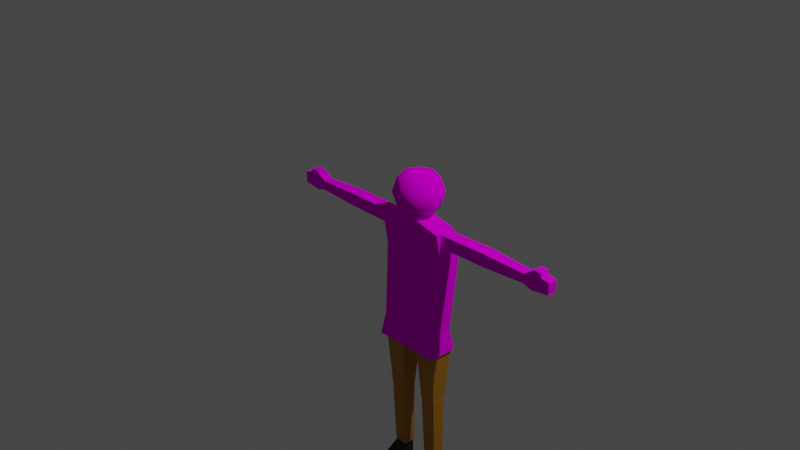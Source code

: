 # Source: Workers.blend  (saved by Blender 3.2.14; exported with 4.5.12 LTS)
import bpy
from mathutils import Matrix  # noqa: F401  (used for matrix-valued properties, if any)

bpy.ops.wm.read_factory_settings(use_empty=True)
scene = bpy.context.scene
scene.name = 'Scene'

# ---- collections
col_collection = bpy.data.collections.new('Collection'); scene.collection.children.link(col_collection)

# ---- images (referenced by path relative to the original .blend; pixels are not part of the script)
import os
ASSET_DIR = os.environ.get("B2B_ASSET_DIR", "")  # directory of the original .blend (textures are referenced by path, not embedded)
HERE = os.path.dirname(os.path.abspath(__file__))  # packed textures are extracted next to this script under _unpacked/

def load_image(name, relpath, width, height, colorspace="sRGB"):
    """Load a texture the original file referenced (path relative to the .blend, or extracted next to this script)."""
    p = next((c for c in (os.path.join(HERE, relpath), os.path.join(ASSET_DIR, relpath)) if relpath and os.path.exists(c)), "")
    if p:
        img = bpy.data.images.load(p, check_existing=True)
        img.name = name
    else:  # same state as the original file: an image datablock whose file is absent (Cycles renders it pink)
        img = bpy.data.images.new(name, width, height)
        img.source = "FILE"
        img.filepath = "//" + (relpath or name)
    img.colorspace_settings.name = colorspace
    return img
img_maincharacter_png_001 = load_image('MainCharacter.png.001', 'MainCharacter.png', 1024, 1024, 'sRGB')
img_worker_clothes_png = load_image('Worker-clothes.png', 'Worker-clothes.png', 1024, 1024, 'sRGB')
img_worker_png = load_image('Worker.png', 'Worker.png', 1024, 1024, 'sRGB')

# ---- materials (node trees are filled in below, after node groups)
mat_material_006 = bpy.data.materials.new('Material.006')
mat_material_006.use_transparent_shadow = False
mat_material_007 = bpy.data.materials.new('Material.007')
mat_material_007.use_transparent_shadow = False
mat_material_001 = bpy.data.materials.new('Material.001')
mat_material_001.use_transparent_shadow = False
mat_material_005 = bpy.data.materials.new('Material.005')
mat_material_005.use_transparent_shadow = False
mat_material_003 = bpy.data.materials.new('Material.003')
mat_material_003.use_transparent_shadow = False

# ---- material node trees
mat_material_006.use_nodes = True; mat_material_006.node_tree.nodes.clear()
_N = mat_material_006.node_tree.nodes; _L = mat_material_006.node_tree.links
n0 = _N.new('ShaderNodeBsdfPrincipled'); n0.name = 'Principled BSDF'; n0.location = (10, 300)
n0.distribution = 'GGX'
n0.subsurface_method = 'RANDOM_WALK_SKIN'
n0.inputs[0].default_value = (0.491, 0.2086, 0.0003035, 1.0)
n0.inputs[3].default_value = 1.45
n0.inputs[27].default_value = (0.0, 0.0, 0.0, 1.0)
n0.inputs[28].default_value = 1.0
n1 = _N.new('ShaderNodeOutputMaterial'); n1.name = 'Material Output'; n1.location = (300, 300)
_L.new(n0.outputs[0], n1.inputs[0])
n1.is_active_output = True
mat_material_007.use_nodes = True; mat_material_007.node_tree.nodes.clear()
_N = mat_material_007.node_tree.nodes; _L = mat_material_007.node_tree.links
n0 = _N.new('ShaderNodeBsdfPrincipled'); n0.name = 'Principled BSDF'; n0.location = (10, 300)
n0.distribution = 'GGX'
n0.subsurface_method = 'RANDOM_WALK_SKIN'
n0.inputs[0].default_value = (0.0, 0.0, 0.0, 1.0)
n0.inputs[3].default_value = 1.45
n0.inputs[27].default_value = (0.0, 0.0, 0.0, 1.0)
n0.inputs[28].default_value = 1.0
n1 = _N.new('ShaderNodeOutputMaterial'); n1.name = 'Material Output'; n1.location = (300, 300)
_L.new(n0.outputs[0], n1.inputs[0])
n1.is_active_output = True
mat_material_001.use_nodes = True; mat_material_001.node_tree.nodes.clear()
_N = mat_material_001.node_tree.nodes; _L = mat_material_001.node_tree.links
n0 = _N.new('ShaderNodeOutputMaterial'); n0.name = 'Material Output'; n0.location = (300, 300)
n1 = _N.new('ShaderNodeBsdfDiffuse'); n1.name = 'Diffuse BSDF'; n1.location = (10, 300)
n1.inputs[1].default_value = 0.5
n2 = _N.new('ShaderNodeTexImage'); n2.name = 'Image Texture'; n2.location = (-280, 280)
n2.image = img_maincharacter_png_001
_L.new(n1.outputs[0], n0.inputs[0])
_L.new(n2.outputs[0], n1.inputs[0])
n0.is_active_output = True
mat_material_005.use_nodes = True; mat_material_005.node_tree.nodes.clear()
_N = mat_material_005.node_tree.nodes; _L = mat_material_005.node_tree.links
n0 = _N.new('ShaderNodeOutputMaterial'); n0.name = 'Material Output'; n0.location = (300, 300)
n1 = _N.new('ShaderNodeBsdfDiffuse'); n1.name = 'Diffuse BSDF'; n1.location = (10, 300)
n1.inputs[1].default_value = 0.5
n2 = _N.new('ShaderNodeTexImage'); n2.name = 'Image Texture'; n2.location = (-280, 280)
n2.image = img_worker_clothes_png
_L.new(n1.outputs[0], n0.inputs[0])
_L.new(n2.outputs[0], n1.inputs[0])
n0.is_active_output = True
mat_material_003.use_nodes = True; mat_material_003.node_tree.nodes.clear()
_N = mat_material_003.node_tree.nodes; _L = mat_material_003.node_tree.links
n0 = _N.new('ShaderNodeOutputMaterial'); n0.name = 'Material Output'; n0.location = (300, 300)
n1 = _N.new('ShaderNodeBsdfDiffuse'); n1.name = 'Diffuse BSDF'; n1.location = (10, 300)
n1.inputs[1].default_value = 0.5
n2 = _N.new('ShaderNodeTexImage'); n2.name = 'Image Texture'; n2.location = (-280, 280)
n2.image = img_worker_png
_L.new(n1.outputs[0], n0.inputs[0])
_L.new(n2.outputs[0], n1.inputs[0])
n0.is_active_output = True

# ---- world
world_world = bpy.data.worlds.new('World'); scene.world = world_world
world_world.use_nodes = True; world_world.node_tree.nodes.clear()
_N = world_world.node_tree.nodes; _L = world_world.node_tree.links
n0 = _N.new('ShaderNodeOutputWorld'); n0.name = 'World Output'; n0.location = (300, 300)
n1 = _N.new('ShaderNodeBackground'); n1.name = 'Background'; n1.location = (10, 300)
n1.inputs[0].default_value = (0.05088, 0.05088, 0.05088, 1.0)
_L.new(n1.outputs[0], n0.inputs[0])
n0.is_active_output = True
world_world.color = (0.05088, 0.05088, 0.05088)
world_world.use_sun_shadow = False
world_world.sun_shadow_jitter_overblur = 0.0

# ---- cameras
cam_camera = bpy.data.cameras.new('Camera')
cam_camera.clip_end = 100.0
cam_camera.ortho_scale = 7.314

# ---- lights
light_light = bpy.data.lights.new('Light', 'POINT')
light_light.transmission_factor = 0.0
light_light.energy = 1000.0
light_light.shadow_soft_size = 0.1
light_light.shadow_maximum_resolution = 0.006
light_light.use_absolute_resolution = True

# ---- meshes
me_used_001 = bpy.data.meshes.new('Used.001')
me_used_001.from_pydata([(0.1367, -0.0555, -2.207), (0.08779, -0.1005, -1.496), (0.1367, 0.1153, -2.207), (0.08779, 0.1603, -1.496), (0.3223, -0.0555, -2.207), (0.3713, -0.1005, -1.496), (0.3223, 0.1153, -2.207), (0.3713, 0.1603, -1.496), (0.1385, -0.004407, -1.361), (0.1385, 0.06419, -1.361), (0.3206, 0.06419, -1.361), (0.3206, -0.004407, -1.361), (0.1383, -0.05126, -2.208), (0.1383, 0.111, -2.208), (0.3243, -0.05126, -2.208), (0.3243, 0.111, -2.208), (0.1557, 0.1188, -3.04), (0.1557, -0.01307, -3.04), (0.3069, 0.1188, -3.04), (0.3069, -0.01307, -3.04), (0.1778, 0.07208, -2.055), (0.1778, -0.0123, -2.055), (0.2847, 0.07208, -2.055), (0.2847, -0.0123, -2.055), (0.3222, -0.1748, -3.244), (0.1403, -0.1748, -3.244), (0.3199, -0.1748, -3.169), (0.1426, -0.1748, -3.169), (0.161, 0.1168, -3.039), (0.161, -0.01205, -3.039), (0.3015, 0.1168, -3.039), (0.3015, -0.01205, -3.039), (0.182, 0.1343, -3.245), (0.1686, -0.01205, -3.245), (0.2805, 0.1343, -3.245), (0.2939, -0.01205, -3.245), (0.3335, -0.2599, -3.244), (0.331, -0.2599, -3.201), (0.129, -0.2599, -3.244), (0.1315, -0.2599, -3.201)], [], [(0, 1, 3, 2), (2, 3, 7, 6), (6, 7, 5, 4), (4, 5, 1, 0), (7, 3, 9, 10), (10, 9, 8, 11), (5, 7, 10, 11), (3, 1, 8, 9), (1, 5, 11, 8), (15, 14, 19, 18), (14, 12, 17, 19), (13, 15, 18, 16), (12, 13, 16, 17), (14, 15, 22, 23), (2, 6, 4, 0), (23, 22, 20, 21), (13, 12, 21, 20), (12, 14, 23, 21), (15, 13, 20, 22), (31, 29, 27, 26), (37, 39, 38, 36), (25, 24, 36, 38), (35, 24, 25, 33, 32, 34), (24, 26, 37, 36), (26, 27, 39, 37), (28, 30, 34, 32), (29, 28, 32, 33, 25, 27), (27, 25, 38, 39), (30, 31, 26, 24, 35, 34), (18, 30, 28, 16), (17, 16, 28, 29), (17, 29, 31, 19), (30, 18, 19, 31)])
me_used_001.polygons.foreach_set('material_index', [0, 0, 0, 0, 0, 0, 0, 0, 0, 0, 0, 0, 0, 0, 0, 0, 0, 0, 0, 1, 1, 1, 1, 1, 1, 1, 1, 1, 1, 0, 0, 0, 0])
_uv = me_used_001.uv_layers.new(name='UVMap')
_uv.uv.foreach_set('vector', [0.5713, 0.5534, 0.6081, 0.5534, 0.6081, 0.5903, 0.5713, 0.5903, 0.5713, 0.5903, 0.6081, 0.5903, 0.6081, 0.6271, 0.5713, 0.6271, 0.5713, 0.6271, 0.6081, 0.6271, 0.6081, 0.664, 0.5713, 0.664, 0.5713, 0.664, 0.6081, 0.664, 0.6081, 0.7008, 0.5713, 0.7008, 0.6081, 0.6271, 0.6081, 0.5903, 0.6081, 0.5903, 0.6081, 0.6271, 0.6081, 0.6271, 0.645, 0.6271, 0.645, 0.664, 0.6081, 0.664, 0.6081, 0.664, 0.6081, 0.6271, 0.6081, 0.6271, 0.6081, 0.664, 0.6081, 0.5903, 0.6081, 0.5534, 0.6081, 0.5534, 0.6081, 0.5903, 0.6081, 0.7008, 0.6081, 0.664, 0.6081, 0.664, 0.6081, 0.7008, 0.8347, 0.7529, 0.8439, 0.1379, 0.7502, 0.7271, 0.7814, 0.3046, 0.8439, 0.1379, 0.7754, 0.1504, 0.8439, 0.7203, 0.7502, 0.7271, 0.7635, 0.6442, 0.8347, 0.7529, 0.7814, 0.3046, 0.8399, 0.1717, 0.7754, 0.1504, 0.7635, 0.6442, 0.8399, 0.1717, 0.8439, 0.7203, 0.8439, 0.1379, 0.8347, 0.7529, 0.8029, 0.4218, 0.8018, 0.4113, 0.6157, 0.319, 0.6157, 0.319, 0.6157, 0.319, 0.6157, 0.319, 0.8018, 0.4113, 0.8029, 0.4218, 0.8011, 0.4313, 0.8, 0.4273, 0.7635, 0.6442, 0.7754, 0.1504, 0.8, 0.4273, 0.8011, 0.4313, 0.7754, 0.1504, 0.8439, 0.1379, 0.8018, 0.4113, 0.8, 0.4273, 0.8347, 0.7529, 0.7635, 0.6442, 0.8011, 0.4313, 0.8029, 0.4218, 0.113, 0.1553, 0.09081, 0.4527, 0.05861, 0.3964, 0.03849, 5.83e-05, 0.007737, 0.1553, 0.047, 0.3871, 0.04261, 0.4148, 5.83e-05, 0.2728, 0.04999, 0.5002, 0.0005381, 0.5951, 5.83e-05, 0.2728, 0.04261, 0.4148, 0.05591, 0.9999, 0.0005381, 0.5951, 0.04999, 0.5002, 0.06745, 0.6511, 0.08795, 0.6717, 0.1176, 0.9064, 0.1013, 0.1318, 0.1035, 0.1559, 0.09951, 0.1676, 0.09828, 0.154, 0.03849, 5.83e-05, 0.05861, 0.3964, 0.047, 0.3871, 0.007737, 0.1553, 0.08984, 0.5377, 0.1176, 0.1225, 0.1176, 0.9064, 0.08795, 0.6717, 0.09081, 0.4527, 0.08984, 0.5377, 0.08729, 0.6675, 0.06715, 0.6519, 0.05039, 0.5041, 0.05964, 0.395, 0.05964, 0.395, 0.05039, 0.5041, 0.04335, 0.4179, 0.04756, 0.3858, 0.1176, 0.1225, 0.113, 0.1553, 0.1035, 0.1559, 0.1013, 0.1318, 0.1072, 0.0891, 0.1124, 0.05134, 0.7466, 0.2783, 0.75, 0.2603, 0.7223, 0.6755, 0.7225, 0.6765, 0.7238, 0.6443, 0.7225, 0.6765, 0.7223, 0.6755, 0.7232, 0.5905, 0.7238, 0.6443, 0.7232, 0.5905, 0.7454, 0.2931, 0.7456, 0.2946, 0.75, 0.2603, 0.7466, 0.2783, 0.7456, 0.2946, 0.7454, 0.2931])
me_used_001.materials.append(mat_material_006)
me_used_001.materials.append(mat_material_007)
me_used_001.use_remesh_fix_poles = True
me_used_001.use_remesh_preserve_attributes = False
me_used_001.update()
me_cube_002 = bpy.data.meshes.new('Cube.002')
me_cube_002.from_pydata([(0.9651, 0.1031, -0.1085), (0.3993, 0.1031, -0.1163), (0.9651, -0.04757, -0.1085), (0.3993, -0.04757, -0.1163), (0.9671, 0.1031, -0.2532), (0.4013, 0.1031, -0.2611), (0.9671, -0.04757, -0.2532), (0.4013, -0.04757, -0.2611), (0.2859, 0.0476, -0.1438), (0.2859, 0.007972, -0.1438), (0.2872, 0.007972, -0.2368), (0.2872, 0.0476, -0.2368), (0.968, 0.1031, -0.1086), (0.968, -0.04757, -0.1086), (0.97, 0.1031, -0.2533), (0.97, -0.04757, -0.2533), (1.482, -0.02755, -0.1312), (1.482, 0.08312, -0.1312), (1.483, -0.02755, -0.2375), (1.483, 0.08312, -0.2375), (0.8394, -0.01139, -0.1411), (0.8394, 0.06696, -0.1411), (0.8405, -0.01139, -0.2243), (0.8405, 0.06696, -0.2243), (1.569, -0.02755, -0.06624), (1.569, 0.08312, -0.06624), (1.572, -0.02755, -0.2701), (1.572, 0.08312, -0.2701), (1.777, -0.02755, -0.1118), (1.777, 0.08312, -0.1118), (1.777, -0.02755, -0.2425), (1.777, 0.08312, -0.2425), (1.59, -0.02755, -0.04422), (1.59, 0.08312, -0.04422), (1.684, 0.08312, -0.09435), (1.684, -0.02755, -0.09435), (1.673, 0.08312, -0.05032), (1.673, -0.02755, -0.05032), (1.483, -0.02691, -0.1213), (1.483, 0.08248, -0.1213), (1.484, -0.02691, -0.2446), (1.484, 0.08248, -0.2446), (1.423, 0.01171, -0.1597), (1.423, 0.04386, -0.1597), (1.424, 0.01171, -0.2103), (1.424, 0.04386, -0.2103), (-0.9651, 0.1031, -0.1085), (-0.3993, 0.1031, -0.1163), (-0.9651, -0.04757, -0.1085), (-0.3993, -0.04757, -0.1163), (-0.9671, 0.1031, -0.2532), (-0.4013, 0.1031, -0.2611), (-0.9671, -0.04757, -0.2532), (-0.4013, -0.04757, -0.2611), (-0.2859, 0.0476, -0.1438), (-0.2859, 0.007972, -0.1438), (-0.2872, 0.007972, -0.2368), (-0.2872, 0.0476, -0.2368), (-0.968, 0.1031, -0.1086), (-0.968, -0.04757, -0.1086), (-0.97, 0.1031, -0.2533), (-0.97, -0.04757, -0.2533), (-1.482, -0.02755, -0.1312), (-1.482, 0.08312, -0.1312), (-1.483, -0.02755, -0.2375), (-1.483, 0.08312, -0.2375), (-0.8394, -0.01139, -0.1411), (-0.8394, 0.06696, -0.1411), (-0.8405, -0.01139, -0.2243), (-0.8405, 0.06696, -0.2243), (-1.569, -0.02755, -0.06624), (-1.569, 0.08312, -0.06624), (-1.572, -0.02755, -0.2701), (-1.572, 0.08312, -0.2701), (-1.777, -0.02755, -0.1118), (-1.777, 0.08312, -0.1118), (-1.777, -0.02755, -0.2425), (-1.777, 0.08312, -0.2425), (-1.59, -0.02755, -0.04422), (-1.59, 0.08312, -0.04422), (-1.684, 0.08312, -0.09435), (-1.684, -0.02755, -0.09435), (-1.673, 0.08312, -0.05032), (-1.673, -0.02755, -0.05032), (-1.483, -0.02691, -0.1213), (-1.483, 0.08248, -0.1213), (-1.484, -0.02691, -0.2446), (-1.484, 0.08248, -0.2446), (-1.423, 0.01171, -0.1597), (-1.423, 0.04386, -0.1597), (-1.424, 0.01171, -0.2103), (-1.424, 0.04386, -0.2103)], [], [(0, 1, 3, 2), (2, 3, 7, 6), (6, 7, 5, 4), (4, 5, 1, 0), (7, 3, 9, 10), (10, 9, 8, 11), (5, 7, 10, 11), (3, 1, 8, 9), (1, 5, 11, 8), (15, 14, 19, 18), (14, 12, 17, 19), (13, 15, 18, 16), (12, 13, 16, 17), (14, 15, 22, 23), (2, 6, 4, 0), (23, 22, 20, 21), (13, 12, 21, 20), (12, 14, 23, 21), (15, 13, 20, 22), (27, 25, 34, 29, 31), (28, 30, 31, 29), (24, 26, 30, 28, 35), (26, 27, 31, 30), (34, 25, 33, 36), (27, 26, 40, 41), (25, 24, 32, 33), (24, 35, 37, 32), (33, 32, 37, 36), (39, 41, 45, 43), (29, 34, 35, 28), (37, 35, 34, 36), (24, 25, 39, 38), (25, 27, 41, 39), (26, 24, 38, 40), (45, 44, 42, 43), (40, 38, 42, 44), (41, 40, 44, 45), (38, 39, 43, 42), (16, 18, 19, 17), (46, 48, 49, 47), (48, 52, 53, 49), (52, 50, 51, 53), (50, 46, 47, 51), (53, 56, 55, 49), (56, 57, 54, 55), (51, 57, 56, 53), (49, 55, 54, 47), (47, 54, 57, 51), (61, 64, 65, 60), (60, 65, 63, 58), (59, 62, 64, 61), (58, 63, 62, 59), (60, 69, 68, 61), (48, 46, 50, 52), (69, 67, 66, 68), (59, 66, 67, 58), (58, 67, 69, 60), (61, 68, 66, 59), (73, 77, 75, 80, 71), (74, 75, 77, 76), (70, 81, 74, 76, 72), (72, 76, 77, 73), (80, 82, 79, 71), (73, 87, 86, 72), (71, 79, 78, 70), (70, 78, 83, 81), (79, 82, 83, 78), (85, 89, 91, 87), (75, 74, 81, 80), (83, 82, 80, 81), (70, 84, 85, 71), (71, 85, 87, 73), (72, 86, 84, 70), (91, 89, 88, 90), (86, 90, 88, 84), (87, 91, 90, 86), (84, 88, 89, 85), (62, 63, 65, 64)])
_uv = me_cube_002.uv_layers.new(name='UVMap')
_uv.uv.foreach_set('vector', [0.3358, 0.562, 0.3358, 0.5423, 0.341, 0.5423, 0.341, 0.562, 0.3922, 0.6658, 0.3922, 0.6856, 0.3872, 0.6856, 0.3872, 0.6658, 0.3686, 0.4501, 0.3686, 0.4699, 0.3634, 0.4699, 0.3634, 0.4501, 0.3634, 0.6403, 0.3634, 0.6205, 0.3684, 0.6205, 0.3684, 0.6403, 0.3872, 0.6856, 0.3922, 0.6856, 0.3913, 0.6895, 0.3881, 0.6895, 0.3884, 0.03219, 0.3884, 0.03543, 0.387, 0.03543, 0.387, 0.03219, 0.3634, 0.4699, 0.3686, 0.4699, 0.3667, 0.4738, 0.3653, 0.4738, 0.341, 0.5423, 0.3358, 0.5423, 0.3377, 0.5383, 0.3391, 0.5383, 0.3684, 0.6205, 0.3634, 0.6205, 0.3643, 0.6166, 0.3675, 0.6166, 0.341, 0.6394, 0.3358, 0.6394, 0.3365, 0.6215, 0.3403, 0.6215, 0.4252, 0.5118, 0.4303, 0.5118, 0.4292, 0.5297, 0.4255, 0.5297, 0.4303, 0.3613, 0.4252, 0.3613, 0.4255, 0.3434, 0.4292, 0.3434, 0.4113, 0.6055, 0.4165, 0.6055, 0.4158, 0.6234, 0.412, 0.6234, 0.3358, 0.6394, 0.341, 0.6394, 0.3398, 0.644, 0.337, 0.644, 0.3922, 0.8262, 0.3872, 0.8262, 0.3872, 0.8209, 0.3922, 0.8209, 0.3858, 0.3404, 0.3886, 0.3404, 0.3886, 0.3433, 0.3858, 0.3433, 0.4165, 0.6055, 0.4113, 0.6055, 0.4125, 0.601, 0.4153, 0.601, 0.4303, 0.5118, 0.4252, 0.5118, 0.4263, 0.5073, 0.4292, 0.5073, 0.4252, 0.3613, 0.4303, 0.3613, 0.4292, 0.3658, 0.4263, 0.3658, 0.9475, 0.351, 0.9332, 0.3525, 0.9352, 0.2923, 0.9364, 0.2438, 0.9455, 0.2438, 0.8963, 0.569, 0.8963, 0.5599, 0.904, 0.5599, 0.904, 0.569, 0.9114, 0.5987, 0.8964, 0.5977, 0.8963, 0.5242, 0.9113, 0.5242, 0.9114, 0.5575, 0.8993, 0.6928, 0.9071, 0.6928, 0.9071, 0.7072, 0.8993, 0.7072, 0.9002, 0.2352, 0.9022, 0.2272, 0.9037, 0.2286, 0.9033, 0.2344, 0.9071, 0.6928, 0.8993, 0.6928, 0.8994, 0.6867, 0.907, 0.6867, 0.4502, 0.8447, 0.4502, 0.8524, 0.4486, 0.8524, 0.4486, 0.8447, 0.9336, 0.2419, 0.9355, 0.25, 0.9324, 0.2492, 0.932, 0.2434, 0.9079, 0.2766, 0.9079, 0.2843, 0.9021, 0.2843, 0.9021, 0.2766, 0.5888, 0.7003, 0.5802, 0.7004, 0.5826, 0.6962, 0.5861, 0.6962, 0.9666, 0.9378, 0.973, 0.9378, 0.973, 0.9455, 0.9666, 0.9455, 0.9556, 0.2333, 0.9525, 0.2333, 0.9525, 0.2255, 0.9556, 0.2255, 0.9071, 0.8368, 0.8993, 0.8368, 0.8994, 0.8307, 0.907, 0.8307, 0.8975, 0.5324, 0.9822, 0.5188, 0.9716, 0.9377, 0.9204, 0.9459, 0.9118, 0.7952, 0.8988, 0.7941, 0.9016, 0.7095, 0.9099, 0.7092, 0.9142, 0.1958, 0.9164, 0.1958, 0.9164, 0.1994, 0.9142, 0.1994, 0.9876, 0.797, 0.979, 0.7968, 0.9816, 0.7927, 0.9852, 0.7927, 0.907, 0.6867, 0.8994, 0.6867, 0.9021, 0.6825, 0.9043, 0.6825, 0.907, 0.8307, 0.8994, 0.8307, 0.9021, 0.8265, 0.9043, 0.8265, 0.3262, 0.4105, 0.3224, 0.4105, 0.3224, 0.4066, 0.3262, 0.4066, 0.3686, 0.557, 0.3634, 0.557, 0.3634, 0.5373, 0.3686, 0.5373, 0.3922, 0.523, 0.3872, 0.523, 0.3872, 0.5033, 0.3922, 0.5033, 0.341, 0.4788, 0.3358, 0.4788, 0.3358, 0.459, 0.341, 0.459, 0.3872, 0.5826, 0.3922, 0.5826, 0.3922, 0.6023, 0.3872, 0.6023, 0.3872, 0.5033, 0.3881, 0.4993, 0.3913, 0.4993, 0.3922, 0.5033, 0.3358, 0.8303, 0.3372, 0.8303, 0.3372, 0.8335, 0.3358, 0.8335, 0.3358, 0.459, 0.3377, 0.455, 0.3391, 0.455, 0.341, 0.459, 0.3634, 0.5373, 0.3653, 0.5334, 0.3667, 0.5334, 0.3686, 0.5373, 0.3922, 0.6023, 0.3913, 0.6063, 0.3881, 0.6063, 0.3872, 0.6023, 0.4113, 0.5369, 0.412, 0.519, 0.4158, 0.519, 0.4165, 0.5369, 0.4163, 0.7693, 0.416, 0.7872, 0.4123, 0.7872, 0.4113, 0.7693, 0.4252, 0.4433, 0.4262, 0.4254, 0.43, 0.4254, 0.4303, 0.4433, 0.4165, 0.6874, 0.4158, 0.7053, 0.412, 0.7053, 0.4113, 0.6874, 0.4165, 0.5369, 0.4153, 0.5414, 0.4125, 0.5414, 0.4113, 0.5369, 0.3656, 0.7717, 0.3656, 0.7769, 0.3606, 0.7769, 0.3606, 0.7717, 0.3858, 0.2809, 0.3858, 0.278, 0.3886, 0.278, 0.3886, 0.2809, 0.4113, 0.6874, 0.4125, 0.6829, 0.4153, 0.6829, 0.4165, 0.6874, 0.4113, 0.7693, 0.4123, 0.7648, 0.4152, 0.7648, 0.4163, 0.7693, 0.4303, 0.4433, 0.4292, 0.4478, 0.4263, 0.4478, 0.4252, 0.4433, 0.9388, 0.346, 0.9407, 0.2592, 0.9498, 0.2592, 0.951, 0.2984, 0.953, 0.3472, 0.9448, 0.2418, 0.9371, 0.2418, 0.9371, 0.2326, 0.9448, 0.2326, 0.5926, 0.5623, 0.5907, 0.5704, 0.5895, 0.5769, 0.5803, 0.5769, 0.5784, 0.5625, 0.909, 0.934, 0.909, 0.9196, 0.9167, 0.9196, 0.9167, 0.934, 0.9214, 0.2329, 0.9183, 0.2321, 0.9179, 0.2263, 0.9194, 0.2248, 0.327, 0.5743, 0.3269, 0.5804, 0.3193, 0.5804, 0.3192, 0.5743, 0.9079, 0.3208, 0.9063, 0.3208, 0.9063, 0.3131, 0.9079, 0.3131, 0.9013, 0.2399, 0.9028, 0.2413, 0.9024, 0.2472, 0.8993, 0.248, 0.906, 0.24, 0.9118, 0.24, 0.9118, 0.2477, 0.906, 0.2477, 0.8957, 0.5164, 0.8984, 0.5123, 0.902, 0.5123, 0.9044, 0.5166, 0.9012, 0.8755, 0.9012, 0.8832, 0.8947, 0.8832, 0.8947, 0.8755, 0.06273, 0.5574, 0.06273, 0.5651, 0.05963, 0.5651, 0.05963, 0.5574, 0.9086, 0.7878, 0.9085, 0.7937, 0.9009, 0.7937, 0.9008, 0.7878, 0.9893, 0.5277, 0.9692, 0.986, 0.9193, 0.9789, 0.9068, 0.516, 0.9001, 0.6431, 0.9019, 0.637, 0.9105, 0.6369, 0.9144, 0.6429, 0.907, 0.7047, 0.907, 0.7012, 0.9093, 0.7012, 0.9093, 0.7047, 0.9019, 0.637, 0.9043, 0.6328, 0.9079, 0.6328, 0.9105, 0.6369, 0.3269, 0.5804, 0.3242, 0.5847, 0.322, 0.5847, 0.3193, 0.5804, 0.9085, 0.7937, 0.9058, 0.7978, 0.9036, 0.7978, 0.9009, 0.7937, 0.3643, 0.8365, 0.3643, 0.8403, 0.3606, 0.8403, 0.3606, 0.8365])
me_cube_002.materials.append(mat_material_001)
me_cube_002.use_remesh_fix_poles = True
me_cube_002.use_remesh_preserve_attributes = False
me_cube_002.update()
me_used_001_1 = bpy.data.meshes.new('USED.001')
me_used_001_1.from_pydata([(0.3626, -0.1163, -1.309), (0.396, -0.1163, -0.1038), (0.3626, 0.1343, -1.309), (0.396, 0.1343, -0.1038), (0.0, 0.1343, -1.309), (0.0, 0.1343, -0.01045), (0.0, -0.1163, -1.309), (0.0, -0.1163, -0.01045), (0.4023, 0.2017, -0.4896), (0.0, 0.2017, -0.4896), (0.4023, -0.04884, -0.4896), (0.0, -0.04884, -0.4896), (0.3917, -0.1629, -1.57), (0.3917, 0.1809, -1.57), (0.0, -0.1629, -1.57), (0.0, 0.1809, -1.57), (-0.3626, -0.1163, -1.309), (-0.396, -0.1163, -0.1038), (-0.3626, 0.1343, -1.309), (-0.396, 0.1343, -0.1038), (-0.4023, 0.2017, -0.4896), (-0.4023, -0.04884, -0.4896), (-0.3917, -0.1629, -1.57), (-0.3917, 0.1809, -1.57)], [], [(9, 5, 3, 8), (2, 8, 3, 1, 10, 0), (0, 6, 14, 12), (3, 5, 7, 1), (10, 1, 7, 11), (4, 9, 8, 2), (0, 10, 11, 6), (15, 13, 12, 14), (4, 2, 13, 15), (2, 0, 12, 13), (9, 20, 19, 5), (18, 16, 21, 17, 19, 20), (16, 22, 14, 6), (19, 17, 7, 5), (21, 11, 7, 17), (4, 18, 20, 9), (16, 6, 11, 21), (15, 14, 22, 23), (4, 15, 23, 18), (18, 23, 22, 16)])
_uv = me_used_001_1.uv_layers.new(name='UVMap')
_uv.uv.foreach_set('vector', [0.3267, 0.485, 0.1001, 0.485, 0.1901, 0.335, 0.3267, 0.3239, 0.6999, 0.321, 0.3267, 0.3239, 0.1901, 0.335, 0.1171, 0.2506, 0.3085, 0.2101, 0.7195, 0.196, 0.7195, 0.196, 0.7226, 9.846e-05, 0.8689, 0.0003725, 0.8676, 0.2179, 0.1901, 0.335, 0.1001, 0.485, 9.848e-05, 0.4129, 0.1171, 0.2506, 0.3085, 0.2101, 0.1171, 0.2506, 0.03255, 0.0528, 0.2845, 0.008332, 0.7037, 0.485, 0.3267, 0.485, 0.3267, 0.3239, 0.6999, 0.321, 0.7195, 0.196, 0.3085, 0.2101, 0.2845, 0.008332, 0.7226, 9.846e-05, 0.8254, 0.485, 0.7946, 0.3314, 0.8676, 0.2179, 0.9999, 0.3909, 0.7037, 0.485, 0.6999, 0.321, 0.7946, 0.3314, 0.8254, 0.485, 0.6999, 0.321, 0.7195, 0.196, 0.8676, 0.2179, 0.7946, 0.3314, 0.3267, 0.485, 0.3267, 0.646, 0.1901, 0.6349, 0.1001, 0.485, 0.6999, 0.6489, 0.7195, 0.7739, 0.3085, 0.7598, 0.1171, 0.7193, 0.1901, 0.6349, 0.3267, 0.646, 0.7195, 0.7739, 0.8676, 0.752, 0.8689, 0.9695, 0.7226, 0.9698, 0.1901, 0.6349, 0.1171, 0.7193, 9.846e-05, 0.557, 0.1001, 0.485, 0.3085, 0.7598, 0.2845, 0.9616, 0.03255, 0.9171, 0.1171, 0.7193, 0.7037, 0.485, 0.6999, 0.6489, 0.3267, 0.646, 0.3267, 0.485, 0.7195, 0.7739, 0.7226, 0.9698, 0.2845, 0.9616, 0.3085, 0.7598, 0.8254, 0.485, 0.9999, 0.579, 0.8676, 0.752, 0.7946, 0.6386, 0.7037, 0.485, 0.8254, 0.485, 0.7946, 0.6386, 0.6999, 0.6489, 0.6999, 0.6489, 0.7946, 0.6386, 0.8676, 0.752, 0.7195, 0.7739])
me_used_001_1.materials.append(mat_material_005)
me_used_001_1.use_remesh_fix_poles = True
me_used_001_1.use_remesh_preserve_attributes = False
me_used_001_1.update()
me_cube = bpy.data.meshes.new('Cube')
me_cube.from_pydata([(-1.0, -1.0, -1.0), (-1.0, -1.0, 1.0), (-1.0, 1.0, -1.0), (-1.0, 1.0, 1.0), (1.0, -1.0, -1.0), (1.0, -1.0, 1.0), (1.0, 1.0, -1.0), (1.0, 1.0, 1.0), (-1.225, 0.0, -1.225), (-1.225, -1.225, 0.0), (-1.225, 0.0, 1.225), (-1.225, 1.225, 0.0), (0.0, 1.225, -1.225), (0.0, 1.225, 1.225), (1.225, 1.225, 0.0), (1.225, 0.0, -1.225), (1.225, 0.0, 1.225), (1.225, -1.225, 0.0), (0.0, -1.225, -1.225), (0.0, -1.225, 1.225), (0.0, 0.0, 1.732), (0.0, 0.0, -1.732), (0.0, -1.732, 0.0), (1.732, 0.0, 0.0), (0.0, 1.732, 0.0), (-1.732, 0.0, 0.0)], [], [(25, 10, 3, 11), (24, 13, 7, 14), (23, 16, 5, 17), (22, 19, 1, 9), (21, 15, 4, 18), (20, 10, 1, 19), (16, 20, 19, 5), (7, 13, 20, 16), (13, 3, 10, 20), (8, 21, 18, 0), (2, 12, 21, 8), (12, 6, 15, 21), (18, 22, 9, 0), (4, 17, 22, 18), (17, 5, 19, 22), (15, 23, 17, 4), (6, 14, 23, 15), (14, 7, 16, 23), (12, 24, 14, 6), (2, 11, 24, 12), (11, 3, 13, 24), (8, 25, 11, 2), (0, 9, 25, 8), (9, 1, 10, 25)])
me_cube.polygons.foreach_set('use_smooth', [True] * 24)
_uv = me_cube.uv_layers.new(name='UVMap')
_uv.uv.foreach_set('vector', [0.04897, 0.2625, 0.1982, 0.179, 0.236, 0.2625, 0.1982, 0.346, 0.3163, 0.3678, 0.3163, 0.2625, 0.3966, 0.2625, 0.4344, 0.346, 0.5836, 0.2625, 0.4344, 0.179, 0.4717, 0.04351, 0.6325, 0.06366, 0.8206, 0.8174, 0.8198, 0.6624, 0.9418, 0.676, 0.9739, 0.7945, 0.1843, 0.7096, 0.2965, 0.6074, 0.3477, 0.7189, 0.2781, 0.7983, 0.3163, 0.1571, 0.1982, 0.179, 0.1609, 0.04351, 0.3163, 0.0001264, 0.4344, 0.179, 0.3163, 0.1571, 0.3163, 0.0001264, 0.4717, 0.04351, 0.3966, 0.2625, 0.3163, 0.2625, 0.3163, 0.1571, 0.4344, 0.179, 0.3163, 0.2625, 0.236, 0.2625, 0.1982, 0.179, 0.3163, 0.1571, 0.08853, 0.8274, 0.1843, 0.7096, 0.2781, 0.7983, 0.2027, 0.8723, 0.0001264, 0.7216, 0.07399, 0.6053, 0.1843, 0.7096, 0.08853, 0.8274, 0.07399, 0.6053, 0.186, 0.5251, 0.2965, 0.6074, 0.1843, 0.7096, 0.2781, 0.7983, 0.3892, 0.9034, 0.2377, 0.9901, 0.2027, 0.8723, 0.3477, 0.7189, 0.4673, 0.7472, 0.3892, 0.9034, 0.2781, 0.7983, 0.6671, 0.796, 0.698, 0.6772, 0.8198, 0.6624, 0.8206, 0.8174, 0.2965, 0.6074, 0.4673, 0.5729, 0.4673, 0.7472, 0.3477, 0.7189, 0.4717, 0.4814, 0.4344, 0.346, 0.5836, 0.2625, 0.6325, 0.4613, 0.4344, 0.346, 0.3966, 0.2625, 0.4344, 0.179, 0.5836, 0.2625, 0.3163, 0.5248, 0.3163, 0.3678, 0.4344, 0.346, 0.4717, 0.4814, 0.1609, 0.4814, 0.1982, 0.346, 0.3163, 0.3678, 0.3163, 0.5248, 0.1982, 0.346, 0.236, 0.2625, 0.3163, 0.2625, 0.3163, 0.3678, 0.0001264, 0.4613, 0.04897, 0.2625, 0.1982, 0.346, 0.1609, 0.4814, 0.2027, 0.8723, 0.2377, 0.9901, 0.06359, 0.9999, 0.08853, 0.8274, 0.0001264, 0.06366, 0.1609, 0.04351, 0.1982, 0.179, 0.04897, 0.2625])
me_cube.materials.append(mat_material_003)
me_cube.update()

# ---- objects
ob_light = bpy.data.objects.new('Light', light_light)
ob_camera = bpy.data.objects.new('Camera', cam_camera)
ob_legs_001 = bpy.data.objects.new('Legs.001', me_used_001)
ob_hands_001 = bpy.data.objects.new('Hands.001', me_cube_002)
ob_body_001 = bpy.data.objects.new('Body.001', me_used_001_1)
ob_cube = bpy.data.objects.new('Cube', me_cube)

# ---- transforms, parenting, visibility, modifiers, constraints
ob_light.location = (4.076, 1.005, 5.904)
ob_light.rotation_euler = (0.6503, 0.05522, 1.866)
ob_light.lock_rotations_4d = False
ob_light.empty_display_type = 'ARROWS'
ob_light.color = (0.0, 0.0, 0.0, 0.0)
ob_light.lineart.crease_threshold = 0.0
ob_camera.location = (7.359, -6.926, 4.958)
ob_camera.rotation_euler = (1.109, 0.0, 0.8149)
ob_camera.lock_rotations_4d = False
ob_camera.empty_display_type = 'ARROWS'
ob_camera.color = (0.0, 0.0, 0.0, 0.0)
ob_camera.display_type = 'WIRE'
ob_camera.lineart.crease_threshold = 0.0
ob_legs_001.location = (0.0, 0.2595, 0.0)
_vg = ob_legs_001.vertex_groups.new(name='belly')
_vg = ob_legs_001.vertex_groups.new(name='chest')
_vg = ob_legs_001.vertex_groups.new(name='head')
_vg = ob_legs_001.vertex_groups.new(name='topArm.L')
_vg = ob_legs_001.vertex_groups.new(name='botArm.L')
_vg = ob_legs_001.vertex_groups.new(name='upperHand.L')
_vg = ob_legs_001.vertex_groups.new(name='hand.L')
_vg = ob_legs_001.vertex_groups.new(name='topRightArm')
_vg = ob_legs_001.vertex_groups.new(name='botRightArm')
_vg = ob_legs_001.vertex_groups.new(name='upperCarpalRight')
_vg = ob_legs_001.vertex_groups.new(name='carpalRight')
_vg = ob_legs_001.vertex_groups.new(name='lowerbody')
_vg = ob_legs_001.vertex_groups.new(name='topLeg.L')
_vg = ob_legs_001.vertex_groups.new(name='botLeg.L')
_vg = ob_legs_001.vertex_groups.new(name='foot.L')
_vg = ob_legs_001.vertex_groups.new(name='midFoot.L')
_vg = ob_legs_001.vertex_groups.new(name='edgeFoot.L')
_vg = ob_legs_001.vertex_groups.new(name='topRightLeg')
_vg = ob_legs_001.vertex_groups.new(name='botRightLeg')
_vg = ob_legs_001.vertex_groups.new(name='Bone.015')
_vg = ob_legs_001.vertex_groups.new(name='midFootRightLeg')
_vg = ob_legs_001.vertex_groups.new(name='TEST')
_vg = ob_legs_001.vertex_groups.new(name='edgeFootRightLeg')
_vg = ob_legs_001.vertex_groups.new(name='topArm.R')
_vg = ob_legs_001.vertex_groups.new(name='botArm.R')
_vg = ob_legs_001.vertex_groups.new(name='topLeg.R')
_vg = ob_legs_001.vertex_groups.new(name='botLeg.R')
_vg = ob_legs_001.vertex_groups.new(name='foot.R')
_vg = ob_legs_001.vertex_groups.new(name='midFoot.R')
_vg = ob_legs_001.vertex_groups.new(name='edgeFoot.R')
_vg = ob_legs_001.vertex_groups.new(name='kneeIK.L')
_vg = ob_legs_001.vertex_groups.new(name='kneeIK.R')
_vg = ob_legs_001.vertex_groups.new(name='upperHand.R')
_vg = ob_legs_001.vertex_groups.new(name='hand.R')
_m = ob_legs_001.modifiers.new('Mirror', 'MIRROR')
ob_hands_001.location = (0.0, 0.2595, 0.0)
_vg = ob_hands_001.vertex_groups.new(name='belly')
_vg = ob_hands_001.vertex_groups.new(name='chest')
_vg = ob_hands_001.vertex_groups.new(name='head')
_vg = ob_hands_001.vertex_groups.new(name='topArm.L')
_vg = ob_hands_001.vertex_groups.new(name='botArm.L')
_vg = ob_hands_001.vertex_groups.new(name='upperHand.L')
_vg = ob_hands_001.vertex_groups.new(name='hand.L')
_vg = ob_hands_001.vertex_groups.new(name='topRightArm')
_vg = ob_hands_001.vertex_groups.new(name='botRightArm')
_vg = ob_hands_001.vertex_groups.new(name='upperCarpalRight')
_vg = ob_hands_001.vertex_groups.new(name='carpalRight')
_vg = ob_hands_001.vertex_groups.new(name='lowerbody')
_vg = ob_hands_001.vertex_groups.new(name='topLeg.L')
_vg = ob_hands_001.vertex_groups.new(name='botLeg.L')
_vg = ob_hands_001.vertex_groups.new(name='foot.L')
_vg = ob_hands_001.vertex_groups.new(name='midFoot.L')
_vg = ob_hands_001.vertex_groups.new(name='edgeFoot.L')
_vg = ob_hands_001.vertex_groups.new(name='topRightLeg')
_vg = ob_hands_001.vertex_groups.new(name='botRightLeg')
_vg = ob_hands_001.vertex_groups.new(name='Bone.015')
_vg = ob_hands_001.vertex_groups.new(name='midFootRightLeg')
_vg = ob_hands_001.vertex_groups.new(name='edgeFootRightLeg')
_vg = ob_hands_001.vertex_groups.new(name='topArm.R')
_vg = ob_hands_001.vertex_groups.new(name='botArm.R')
_vg = ob_hands_001.vertex_groups.new(name='topLeg.R')
_vg = ob_hands_001.vertex_groups.new(name='botLeg.R')
_vg = ob_hands_001.vertex_groups.new(name='foot.R')
_vg = ob_hands_001.vertex_groups.new(name='midFoot.R')
_vg = ob_hands_001.vertex_groups.new(name='edgeFoot.R')
_vg = ob_hands_001.vertex_groups.new(name='kneeIK.L')
_vg = ob_hands_001.vertex_groups.new(name='kneeIK.R')
_vg = ob_hands_001.vertex_groups.new(name='upperHand.R')
_vg = ob_hands_001.vertex_groups.new(name='hand.R')
ob_body_001.location = (0.0, 0.2595, 0.0)
_vg = ob_body_001.vertex_groups.new(name='belly')
_vg = ob_body_001.vertex_groups.new(name='chest')
_vg = ob_body_001.vertex_groups.new(name='head')
_vg = ob_body_001.vertex_groups.new(name='topArm.L')
_vg = ob_body_001.vertex_groups.new(name='botArm.L')
_vg = ob_body_001.vertex_groups.new(name='upperHand.L')
_vg = ob_body_001.vertex_groups.new(name='hand.L')
_vg = ob_body_001.vertex_groups.new(name='topRightArm')
_vg = ob_body_001.vertex_groups.new(name='botRightArm')
_vg = ob_body_001.vertex_groups.new(name='upperCarpalRight')
_vg = ob_body_001.vertex_groups.new(name='carpalRight')
_vg = ob_body_001.vertex_groups.new(name='lowerbody')
_vg = ob_body_001.vertex_groups.new(name='topLeg.L')
_vg = ob_body_001.vertex_groups.new(name='botLeg.L')
_vg = ob_body_001.vertex_groups.new(name='foot.L')
_vg = ob_body_001.vertex_groups.new(name='midFoot.L')
_vg = ob_body_001.vertex_groups.new(name='edgeFoot.L')
_vg = ob_body_001.vertex_groups.new(name='topRightLeg')
_vg = ob_body_001.vertex_groups.new(name='botRightLeg')
_vg = ob_body_001.vertex_groups.new(name='Bone.015')
_vg = ob_body_001.vertex_groups.new(name='midFootRightLeg')
_vg = ob_body_001.vertex_groups.new(name='edgeFootRightLeg')
ob_cube.location = (-9.222e-18, 0.2747, 0.2171)
ob_cube.scale = (0.1594, 0.1594, 0.1594)

# ---- collection membership
col_collection.objects.link(ob_light)
col_collection.objects.link(ob_camera)
col_collection.objects.link(ob_legs_001)
col_collection.objects.link(ob_hands_001)
col_collection.objects.link(ob_body_001)
col_collection.objects.link(ob_cube)

# ---- scene / render settings (as saved in the file)
scene.camera = ob_camera
scene.frame_start = 1; scene.frame_end = 250; scene.frame_set(60)
scene.render.engine = 'BLENDER_EEVEE_NEXT'
scene.cycles.sampling_pattern = 'TABULATED_SOBOL'
scene.cycles.use_light_tree = False
scene.view_settings.view_transform = 'Filmic'
bpy.context.view_layer.update()
